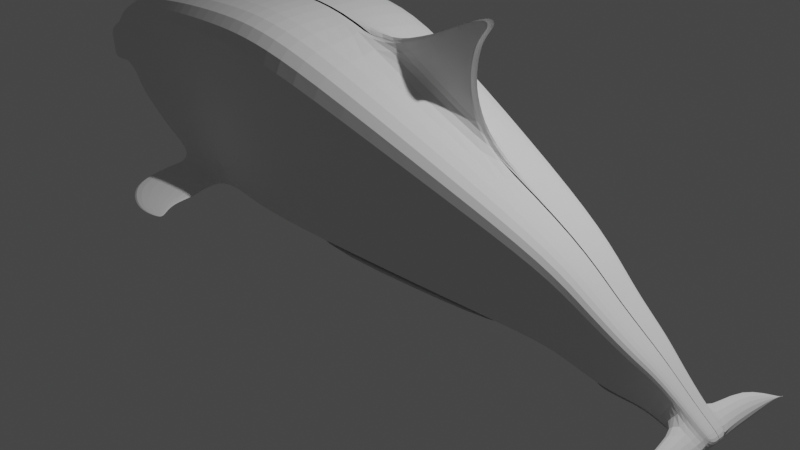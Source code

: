 # Source: delfin.blend  (saved by Blender 3.3.6; exported with 4.5.12 LTS)
import bpy
from mathutils import Matrix  # noqa: F401  (used for matrix-valued properties, if any)

bpy.ops.wm.read_factory_settings(use_empty=True)
scene = bpy.context.scene
scene.name = 'Scene'

# ---- collections
col_collection = bpy.data.collections.new('Collection'); scene.collection.children.link(col_collection)

# ---- world
world_world = bpy.data.worlds.new('World'); scene.world = world_world
world_world.use_nodes = True; world_world.node_tree.nodes.clear()
_N = world_world.node_tree.nodes; _L = world_world.node_tree.links
n0 = _N.new('ShaderNodeOutputWorld'); n0.name = 'World Output'; n0.location = (300, 300)
n1 = _N.new('ShaderNodeBackground'); n1.name = 'Background'; n1.location = (10, 300)
n1.inputs[0].default_value = (0.05088, 0.05088, 0.05088, 1.0)
_L.new(n1.outputs[0], n0.inputs[0])
n0.is_active_output = True
world_world.color = (0.05088, 0.05088, 0.05088)
world_world.use_sun_shadow = False
world_world.sun_shadow_jitter_overblur = 0.0

# ---- cameras
cam_camera = bpy.data.cameras.new('Camera')
cam_camera.clip_end = 100.0
cam_camera.ortho_scale = 7.314

# ---- lights
light_light = bpy.data.lights.new('Light', 'POINT')
light_light.transmission_factor = 0.0
light_light.energy = 1000.0
light_light.shadow_soft_size = 0.1
light_light.shadow_maximum_resolution = 0.006
light_light.use_absolute_resolution = True

# ---- meshes
me_cube_001 = bpy.data.meshes.new('Cube.001')
me_cube_001.from_pydata([(-1.0, -1.0, -1.0), (-1.0, -1.0, 1.0), (-1.0, 1.0, -1.0), (1.0, -1.0, -1.0), (1.0, -1.0, 1.0), (1.0, 1.0, -1.0), (-3.433, 1.408, -1.369), (-3.433, -1.408, -1.369), (-4.092, -1.408, 1.369), (-5.068, 1.875, -2.237), (-5.068, -1.875, -2.237), (-5.668, -1.875, 1.464), (-6.89, 2.202, -2.861), (-6.89, -2.202, -2.861), (-7.382, -2.202, 1.515), (-9.709, -2.581, -3.554), (-9.946, -2.581, 1.602), (-11.95, 3.354, -4.321), (-11.95, -3.354, -4.321), (-13.94, -3.354, 2.083), (-19.05, 4.899, -8.151), (-19.05, -4.899, -8.151), (-21.96, -4.899, 1.204), (-29.91, 7.086, -13.8), (-29.91, -7.086, -13.8), (-35.1, -7.086, -0.6166), (-33.38, -7.388, -15.44), (-40.44, -7.388, -2.454), (-36.43, -7.183, -16.84), (-44.22, -7.183, -4.766), (-41.08, -6.789, -19.37), (-48.44, -6.789, -7.957), (-45.42, -5.983, -21.21), (-51.91, -5.983, -11.15), (-48.71, -5.169, -22.32), (-55.36, -5.169, -14.4), (-52.18, -4.098, -23.83), (-57.46, -4.098, -17.56), (-55.05, -2.917, -24.63), (-59.64, -2.917, -21.02), (-57.72, -1.924, -26.41), (-60.69, -1.924, -23.96), (-57.72, -1.924, -26.41), (-60.69, -1.924, -23.96), (-59.74, -1.624, -28.29), (-61.58, -1.624, -25.61), (-61.2, 0.7463, -28.22), (-61.2, -0.7463, -28.22), (-62.25, -0.7463, -27.15), (-62.2, 0.3792, -28.68), (-62.2, -0.3792, -28.68), (-62.73, -0.3792, -28.14), (-1.0, -0.01538, -1.0), (-1.0, -0.01538, 1.0), (1.0, -0.01538, -1.0), (1.0, -0.01538, 1.0), (-3.433, -0.02166, -1.369), (-4.092, -0.02166, 1.369), (-5.068, -0.02884, -2.237), (-5.668, -0.02884, 1.464), (-6.89, -0.03387, -2.861), (-7.382, -0.03387, 1.515), (-9.709, -0.03971, -3.554), (-9.946, -0.03971, 1.602), (-11.95, -0.0516, -4.321), (-13.94, -0.0516, 2.083), (-19.05, -0.07537, -8.151), (-21.96, -0.07537, 1.204), (-29.91, -0.109, -13.8), (-35.1, -0.109, -0.6166), (-33.38, -0.1137, -15.44), (-40.44, -0.1137, -2.454), (-36.43, -0.1105, -16.84), (-44.22, -0.1105, -4.766), (-41.08, -0.1044, -19.37), (-48.44, -0.1044, -7.957), (-45.42, -0.09204, -21.21), (-51.91, -0.09204, -11.15), (-48.71, -0.07952, -22.32), (-55.36, -0.07952, -14.4), (-52.18, -0.06305, -23.83), (-57.46, -0.06305, -17.56), (-55.05, -0.04487, -24.63), (-59.64, -0.04487, -21.02), (-57.72, -0.02961, -26.41), (-60.69, -0.02961, -23.96), (-57.72, -0.02961, -26.41), (-60.69, -0.02961, -23.96), (-59.74, -0.02499, -28.29), (-61.58, -0.02499, -25.61), (-61.2, -0.01148, -28.22), (-62.25, -0.01148, -27.15), (-62.2, -0.005834, -28.68), (-62.73, -0.005834, -28.14), (-1.0, -0.08871, -1.0), (1.0, -0.08871, 1.0), (-3.433, -0.1249, -1.369), (-5.068, -0.1663, -2.237), (-6.89, -0.1953, -2.861), (-9.709, -0.229, -3.554), (-11.95, -0.2975, -4.321), (-19.05, -0.4346, -8.151), (-29.91, -0.6286, -13.8), (-33.38, -0.6554, -15.44), (-36.43, -0.6372, -16.84), (-41.08, -0.6022, -19.37), (-45.42, -0.5307, -21.21), (-48.71, -0.4585, -22.32), (-52.18, -0.3635, -23.83), (-55.05, -0.2587, -24.63), (-57.72, -0.1707, -26.41), (-57.72, -0.1707, -26.41), (-59.74, -0.1441, -28.29), (-61.2, -0.0662, -28.22), (-62.2, -0.03364, -28.68), (-1.0, -0.08871, 1.0), (1.0, -0.08871, -1.0), (-4.092, -0.1249, 1.369), (-5.668, -0.1663, 1.464), (-7.382, -0.1953, 1.515), (-9.946, -0.229, 1.602), (-13.94, -0.2975, 2.083), (-21.96, -0.4346, 1.204), (-35.1, -0.6286, -0.6166), (-40.44, -0.6554, -2.454), (-44.22, -0.6372, -4.766), (-48.44, -0.6022, -7.957), (-51.91, -0.5307, -11.15), (-55.36, -0.4585, -14.4), (-57.46, -0.3635, -17.56), (-59.64, -0.2587, -21.02), (-60.69, -0.1707, -23.96), (-60.69, -0.1707, -23.96), (-61.58, -0.1441, -25.61), (-62.25, -0.0662, -27.15), (-62.73, -0.03364, -28.14), (-24.88, -0.3844, 2.349), (-24.88, -0.1721, 2.349), (-32.72, -0.4991, 2.105), (-32.72, -0.192, 2.105), (-26.55, -0.3546, 3.719), (-26.55, -0.2295, 3.719), (-31.15, -0.4222, 4.063), (-31.15, -0.2412, 4.063), (-27.64, -0.3321, 5.67), (-27.64, -0.2729, 5.67), (-29.75, -0.3641, 6.239), (-29.75, -0.2784, 6.239), (-27.81, -0.3229, 6.987), (-27.81, -0.2907, 6.987), (-28.89, -0.3402, 7.498), (-28.89, -0.2937, 7.498), (-27.66, -0.3167, 8.08), (-27.66, -0.3026, 8.08), (-28.13, -0.3244, 8.305), (-28.13, -0.3039, 8.305), (-1.0, -1.0, -0.9103), (1.0, -1.0, -0.9103), (-3.463, -1.408, -1.246), (-5.095, -1.875, -2.071), (-6.912, -2.202, -2.664), (-9.72, -2.581, -3.323), (-12.04, -3.354, -4.034), (-19.18, -4.899, -7.731), (-30.14, -7.086, -13.21), (-33.7, -7.388, -14.85), (-36.78, -7.183, -16.29), (-41.41, -6.789, -18.85), (-45.71, -5.983, -20.76), (-49.01, -5.169, -21.96), (-52.42, -4.098, -23.55), (-55.26, -2.917, -24.46), (-57.85, -1.924, -26.3), (-57.85, -1.924, -26.3), (-59.82, -1.624, -28.17), (-61.25, -0.7463, -28.17), (-62.23, -0.3792, -28.66), (-62.23, -0.005834, -28.66), (1.0, -0.01538, -0.9103), (-62.23, -0.03364, -28.66), (1.0, -0.08871, -0.9103), (-41.13, -8.792, -19.4), (-36.54, -7.848, -16.91), (-36.89, -7.847, -16.37), (-41.46, -8.791, -18.89), (-40.61, -11.52, -19.05), (-36.48, -9.011, -16.87), (-36.83, -9.008, -16.32), (-40.94, -11.52, -18.54), (-39.58, -13.68, -18.38), (-35.98, -10.25, -16.53), (-36.33, -10.24, -15.99), (-39.91, -13.67, -17.87), (-37.51, -14.94, -16.98), (-35.95, -12.11, -16.27), (-36.17, -12.11, -15.94), (-37.72, -14.94, -16.66), (-36.06, -15.13, -15.99), (-35.54, -13.31, -15.84), (-35.66, -13.31, -15.64), (-36.18, -15.13, -15.81), (-34.95, -14.7, -15.23), (-34.87, -14.39, -15.2), (-34.89, -14.39, -15.17), (-34.97, -14.7, -15.2), (-1.0, -1.0, 0.3802), (-3.888, -1.408, 0.5203), (-5.482, -1.875, 0.3171), (-7.23, -2.202, 0.1587), (-9.872, -2.581, 0.004267), (-13.33, -3.354, 0.0984), (-21.06, -4.899, -1.695), (-33.49, -7.086, -4.704), (-38.25, -7.388, -6.477), (-41.81, -7.183, -8.507), (-46.16, -6.789, -11.49), (-49.89, -5.983, -14.27), (-53.3, -5.169, -16.86), (-55.82, -4.098, -19.51), (-58.22, -2.917, -22.14), (-59.77, -1.924, -24.72), (-59.77, -1.924, -24.72), (-61.01, -1.624, -26.44), (-61.92, -0.7463, -27.48), (-62.57, -0.3792, -28.31), (1.0, -1.0, 0.3802), (-62.57, -0.005834, -28.31), (1.0, -0.01538, 0.3802), (-62.57, -0.03364, -28.31), (1.0, -0.08871, 0.3802), (1.062, -4.419, 0.4181), (1.163, -4.861, -1.105), (-1.062, -5.906, -0.9482), (-1.163, -5.463, 0.5744), (0.9342, -8.015, 0.3532), (0.8993, -7.866, 0.8538), (1.628, -7.514, 0.7996), (1.663, -7.663, 0.299)], [], [(94, 0, 7, 96), (229, 95, 4, 225), (225, 4, 1, 205), (94, 116, 3, 0), (95, 115, 1, 4), (205, 1, 8, 206), (96, 7, 10, 97), (206, 8, 11, 207), (207, 11, 14, 208), (97, 10, 13, 98), (99, 15, 18, 100), (98, 13, 15, 99), (208, 14, 16, 209), (209, 16, 19, 210), (210, 19, 22, 211), (100, 18, 21, 101), (212, 25, 27, 213), (101, 21, 24, 102), (211, 22, 25, 212), (102, 24, 26, 103), (103, 26, 28, 104), (213, 27, 29, 214), (214, 29, 31, 215), (104, 28, 30, 105), (105, 30, 32, 106), (215, 31, 33, 216), (106, 32, 34, 107), (216, 33, 35, 217), (217, 35, 37, 218), (107, 34, 36, 108), (108, 36, 38, 109), (218, 37, 39, 219), (109, 38, 40, 110), (219, 39, 41, 220), (110, 40, 42, 111), (220, 41, 43, 221), (221, 43, 45, 222), (111, 42, 44, 112), (222, 45, 48, 223), (112, 44, 47, 113), (113, 47, 50, 114), (223, 48, 51, 224), (46, 90, 92, 49), (228, 135, 93, 226), (133, 89, 91, 134), (134, 91, 93, 135), (132, 87, 89, 133), (131, 85, 87, 132), (130, 83, 85, 131), (128, 79, 81, 129), (129, 81, 83, 130), (127, 77, 79, 128), (125, 73, 75, 126), (126, 75, 77, 127), (123, 69, 71, 124), (124, 71, 73, 125), (20, 66, 68, 23), (17, 64, 66, 20), (121, 65, 67, 122), (69, 123, 138, 139), (120, 63, 65, 121), (9, 58, 60, 12), (118, 59, 61, 119), (119, 61, 63, 120), (6, 56, 58, 9), (115, 53, 57, 117), (117, 57, 59, 118), (2, 5, 54, 52), (2, 52, 56, 6), (8, 117, 118, 11), (1, 115, 117, 8), (14, 119, 120, 16), (11, 118, 119, 14), (16, 120, 121, 19), (22, 122, 123, 25), (19, 121, 122, 22), (27, 124, 125, 29), (25, 123, 124, 27), (31, 126, 127, 33), (29, 125, 126, 31), (33, 127, 128, 35), (37, 129, 130, 39), (35, 128, 129, 37), (39, 130, 131, 41), (41, 131, 132, 43), (43, 132, 133, 45), (48, 134, 135, 51), (45, 133, 134, 48), (224, 51, 135, 228), (90, 113, 114, 92), (88, 112, 113, 90), (86, 111, 112, 88), (84, 110, 111, 86), (82, 109, 110, 84), (80, 108, 109, 82), (78, 107, 108, 80), (76, 106, 107, 78), (74, 105, 106, 76), (72, 104, 105, 74), (70, 103, 104, 72), (68, 102, 103, 70), (66, 101, 102, 68), (64, 100, 101, 66), (60, 98, 99, 62), (62, 99, 100, 64), (58, 97, 98, 60), (56, 96, 97, 58), (55, 53, 115, 95), (52, 54, 116, 94), (227, 55, 95, 229), (52, 94, 96, 56), (137, 139, 143, 141), (122, 67, 137, 136), (123, 122, 136, 138), (67, 69, 139, 137), (143, 142, 146, 147), (136, 137, 141, 140), (138, 136, 140, 142), (139, 138, 142, 143), (145, 147, 151, 149), (141, 143, 147, 145), (140, 141, 145, 144), (142, 140, 144, 146), (150, 148, 152, 154), (144, 145, 149, 148), (146, 144, 148, 150), (147, 146, 150, 151), (152, 153, 155, 154), (151, 150, 154, 155), (149, 151, 155, 153), (148, 149, 153, 152), (54, 178, 180, 116), (50, 176, 179, 114), (114, 179, 177, 92), (47, 175, 176, 50), (44, 174, 175, 47), (42, 173, 174, 44), (40, 172, 173, 42), (38, 171, 172, 40), (36, 170, 171, 38), (34, 169, 170, 36), (32, 168, 169, 34), (30, 167, 168, 32), (167, 30, 181, 184), (26, 165, 166, 28), (21, 163, 164, 24), (24, 164, 165, 26), (18, 162, 163, 21), (15, 161, 162, 18), (13, 160, 161, 15), (10, 159, 160, 13), (7, 158, 159, 10), (0, 156, 158, 7), (3, 157, 156, 0), (116, 180, 157, 3), (183, 184, 188, 187), (28, 166, 183, 182), (30, 28, 182, 181), (166, 167, 184, 183), (188, 185, 189, 192), (182, 183, 187, 186), (184, 181, 185, 188), (181, 182, 186, 185), (192, 189, 193, 196), (185, 186, 190, 189), (187, 188, 192, 191), (186, 187, 191, 190), (194, 195, 199, 198), (189, 190, 194, 193), (191, 192, 196, 195), (190, 191, 195, 194), (200, 197, 201, 204), (196, 193, 197, 200), (193, 194, 198, 197), (195, 196, 200, 199), (202, 203, 204, 201), (197, 198, 202, 201), (199, 200, 204, 203), (198, 199, 203, 202), (178, 227, 229, 180), (176, 224, 228, 179), (179, 228, 226, 177), (175, 223, 224, 176), (174, 222, 223, 175), (173, 221, 222, 174), (172, 220, 221, 173), (171, 219, 220, 172), (170, 218, 219, 171), (169, 217, 218, 170), (168, 216, 217, 169), (167, 215, 216, 168), (166, 214, 215, 167), (165, 213, 214, 166), (163, 211, 212, 164), (164, 212, 213, 165), (162, 210, 211, 163), (161, 209, 210, 162), (160, 208, 209, 161), (159, 207, 208, 160), (158, 206, 207, 159), (156, 205, 206, 158), (205, 156, 232, 233), (180, 229, 225, 157), (230, 233, 237, 234), (156, 157, 231, 232), (157, 225, 230, 231), (225, 205, 233, 230), (235, 234, 237, 236), (232, 231, 235, 236), (233, 232, 236, 237), (231, 230, 234, 235)])
_uv = me_cube_001.uv_layers.new(name='UVMap')
_uv.uv.foreach_set('vector', [0.125, 0.6361, 0.125, 0.75, 0.125, 0.75, 0.125, 0.6361, 0.5475, 0.6361, 0.625, 0.6361, 0.625, 0.75, 0.5475, 0.75, 0.5475, 0.75, 0.625, 0.75, 0.625, 1.0, 0.5475, 1.0, 0.125, 0.6361, 0.375, 0.6361, 0.375, 0.75, 0.125, 0.75, 0.625, 0.6361, 0.875, 0.6361, 0.875, 0.75, 0.625, 0.75, 0.5475, 1.0, 0.625, 1.0, 0.625, 1.0, 0.5475, 1.0, 0.125, 0.6361, 0.125, 0.75, 0.125, 0.75, 0.125, 0.6361, 0.5475, 1.0, 0.625, 1.0, 0.625, 1.0, 0.5475, 1.0, 0.5475, 1.0, 0.625, 1.0, 0.625, 1.0, 0.5475, 1.0, 0.125, 0.6361, 0.125, 0.75, 0.125, 0.75, 0.125, 0.6361, 0.125, 0.6361, 0.125, 0.75, 0.125, 0.75, 0.125, 0.6361, 0.125, 0.6361, 0.125, 0.75, 0.125, 0.75, 0.125, 0.6361, 0.5475, 1.0, 0.625, 1.0, 0.625, 1.0, 0.5475, 1.0, 0.5475, 1.0, 0.625, 1.0, 0.625, 1.0, 0.5475, 1.0, 0.5475, 1.0, 0.625, 1.0, 0.625, 1.0, 0.5475, 1.0, 0.125, 0.6361, 0.125, 0.75, 0.125, 0.75, 0.125, 0.6361, 0.5475, 1.0, 0.625, 1.0, 0.625, 1.0, 0.5475, 1.0, 0.125, 0.6361, 0.125, 0.75, 0.125, 0.75, 0.125, 0.6361, 0.5475, 1.0, 0.625, 1.0, 0.625, 1.0, 0.5475, 1.0, 0.125, 0.6361, 0.125, 0.75, 0.125, 0.75, 0.125, 0.6361, 0.125, 0.6361, 0.125, 0.75, 0.125, 0.75, 0.125, 0.6361, 0.5475, 1.0, 0.625, 1.0, 0.625, 1.0, 0.5475, 1.0, 0.5475, 1.0, 0.625, 1.0, 0.625, 1.0, 0.5475, 1.0, 0.125, 0.6361, 0.125, 0.75, 0.125, 0.75, 0.125, 0.6361, 0.125, 0.6361, 0.125, 0.75, 0.125, 0.75, 0.125, 0.6361, 0.5475, 1.0, 0.625, 1.0, 0.625, 1.0, 0.5475, 1.0, 0.125, 0.6361, 0.125, 0.75, 0.125, 0.75, 0.125, 0.6361, 0.5475, 1.0, 0.625, 1.0, 0.625, 1.0, 0.5475, 1.0, 0.5475, 1.0, 0.625, 1.0, 0.625, 1.0, 0.5475, 1.0, 0.125, 0.6361, 0.125, 0.75, 0.125, 0.75, 0.125, 0.6361, 0.125, 0.6361, 0.125, 0.75, 0.125, 0.75, 0.125, 0.6361, 0.5475, 1.0, 0.625, 1.0, 0.625, 1.0, 0.5475, 1.0, 0.125, 0.6361, 0.125, 0.75, 0.125, 0.75, 0.125, 0.6361, 0.5475, 1.0, 0.625, 1.0, 0.625, 1.0, 0.5475, 1.0, 0.125, 0.6361, 0.125, 0.75, 0.125, 0.75, 0.125, 0.6361, 0.5475, 1.0, 0.625, 1.0, 0.625, 1.0, 0.5475, 1.0, 0.5475, 1.0, 0.625, 1.0, 0.625, 1.0, 0.5475, 1.0, 0.125, 0.6361, 0.125, 0.75, 0.125, 0.75, 0.125, 0.6361, 0.5475, 1.0, 0.625, 1.0, 0.625, 1.0, 0.5475, 1.0, 0.125, 0.6361, 0.125, 0.75, 0.125, 0.75, 0.125, 0.6361, 0.125, 0.6361, 0.125, 0.75, 0.125, 0.75, 0.125, 0.6406, 0.5475, 1.0, 0.625, 1.0, 0.625, 1.0, 0.5475, 1.0, 0.125, 0.5, 0.125, 0.6269, 0.125, 0.6269, 0.125, 0.5, 0.5475, 0.1139, 0.625, 0.1139, 0.625, 0.1231, 0.5475, 0.1231, 0.875, 0.6361, 0.875, 0.6269, 0.875, 0.6269, 0.875, 0.6361, 0.875, 0.6361, 0.875, 0.6269, 0.875, 0.6267, 0.875, 0.6404, 0.875, 0.6361, 0.875, 0.6269, 0.875, 0.6269, 0.875, 0.6361, 0.875, 0.6361, 0.875, 0.6269, 0.875, 0.6269, 0.875, 0.6361, 0.875, 0.6361, 0.875, 0.6269, 0.875, 0.6269, 0.875, 0.6361, 0.875, 0.6361, 0.875, 0.6269, 0.875, 0.6269, 0.875, 0.6361, 0.875, 0.6361, 0.875, 0.6269, 0.875, 0.6269, 0.875, 0.6361, 0.875, 0.6361, 0.875, 0.6269, 0.875, 0.6269, 0.875, 0.6361, 0.875, 0.6361, 0.875, 0.6269, 0.875, 0.6269, 0.875, 0.6361, 0.875, 0.6361, 0.875, 0.6269, 0.875, 0.6269, 0.875, 0.6361, 0.875, 0.6361, 0.875, 0.6269, 0.875, 0.6269, 0.875, 0.6361, 0.875, 0.6361, 0.875, 0.6269, 0.875, 0.6269, 0.875, 0.6361, 0.125, 0.5, 0.125, 0.6269, 0.125, 0.6269, 0.125, 0.5, 0.125, 0.5, 0.125, 0.6269, 0.125, 0.6269, 0.125, 0.5, 0.875, 0.6361, 0.875, 0.6269, 0.875, 0.6269, 0.875, 0.6361, 0.875, 0.6269, 0.875, 0.6361, 0.875, 0.6361, 0.875, 0.6269, 0.875, 0.6361, 0.875, 0.6269, 0.875, 0.6269, 0.875, 0.6361, 0.125, 0.5, 0.125, 0.6269, 0.125, 0.6269, 0.125, 0.5, 0.875, 0.6361, 0.875, 0.6269, 0.875, 0.6269, 0.875, 0.6361, 0.875, 0.6361, 0.875, 0.6269, 0.875, 0.6269, 0.875, 0.6361, 0.125, 0.5, 0.125, 0.6269, 0.125, 0.6269, 0.125, 0.5, 0.875, 0.6361, 0.875, 0.6269, 0.875, 0.6269, 0.875, 0.6361, 0.875, 0.6361, 0.875, 0.6269, 0.875, 0.6269, 0.875, 0.6361, 0.125, 0.5, 0.375, 0.5, 0.375, 0.6269, 0.125, 0.6269, 0.125, 0.5, 0.125, 0.6269, 0.125, 0.6269, 0.125, 0.5, 0.875, 0.75, 0.875, 0.6361, 0.875, 0.6361, 0.875, 0.75, 0.875, 0.75, 0.875, 0.6361, 0.875, 0.6361, 0.875, 0.75, 0.875, 0.75, 0.875, 0.6361, 0.875, 0.6361, 0.875, 0.75, 0.875, 0.75, 0.875, 0.6361, 0.875, 0.6361, 0.875, 0.75, 0.875, 0.75, 0.875, 0.6361, 0.875, 0.6361, 0.875, 0.75, 0.875, 0.75, 0.875, 0.6361, 0.875, 0.6361, 0.875, 0.75, 0.875, 0.75, 0.875, 0.6361, 0.875, 0.6361, 0.875, 0.75, 0.875, 0.75, 0.875, 0.6361, 0.875, 0.6361, 0.875, 0.75, 0.875, 0.75, 0.875, 0.6361, 0.875, 0.6361, 0.875, 0.75, 0.875, 0.75, 0.875, 0.6361, 0.875, 0.6361, 0.875, 0.75, 0.875, 0.75, 0.875, 0.6361, 0.875, 0.6361, 0.875, 0.75, 0.875, 0.75, 0.875, 0.6361, 0.875, 0.6361, 0.875, 0.75, 0.875, 0.75, 0.875, 0.6361, 0.875, 0.6361, 0.875, 0.75, 0.875, 0.75, 0.875, 0.6361, 0.875, 0.6361, 0.875, 0.75, 0.875, 0.75, 0.875, 0.6361, 0.875, 0.6361, 0.875, 0.75, 0.875, 0.75, 0.875, 0.6361, 0.875, 0.6361, 0.875, 0.75, 0.875, 0.75, 0.875, 0.6361, 0.875, 0.6361, 0.875, 0.75, 0.875, 0.75, 0.875, 0.6361, 0.875, 0.6404, 0.875, 0.75, 0.875, 0.75, 0.875, 0.6361, 0.875, 0.6361, 0.875, 0.75, 0.5475, 0.0, 0.625, 0.0, 0.625, 0.1139, 0.5475, 0.1139, 0.125, 0.6269, 0.125, 0.6361, 0.125, 0.6406, 0.125, 0.6269, 0.125, 0.6269, 0.125, 0.6361, 0.125, 0.6361, 0.125, 0.6269, 0.125, 0.6269, 0.125, 0.6361, 0.125, 0.6361, 0.125, 0.6269, 0.125, 0.6269, 0.125, 0.6361, 0.125, 0.6361, 0.125, 0.6269, 0.125, 0.6269, 0.125, 0.6361, 0.125, 0.6361, 0.125, 0.6269, 0.125, 0.6269, 0.125, 0.6361, 0.125, 0.6361, 0.125, 0.6269, 0.125, 0.6269, 0.125, 0.6361, 0.125, 0.6361, 0.125, 0.6269, 0.125, 0.6269, 0.125, 0.6361, 0.125, 0.6361, 0.125, 0.6269, 0.125, 0.6269, 0.125, 0.6361, 0.125, 0.6361, 0.125, 0.6269, 0.125, 0.6269, 0.125, 0.6361, 0.125, 0.6361, 0.125, 0.6269, 0.125, 0.6269, 0.125, 0.6361, 0.125, 0.6361, 0.125, 0.6269, 0.125, 0.6269, 0.125, 0.6361, 0.125, 0.6361, 0.125, 0.6269, 0.125, 0.6269, 0.125, 0.6361, 0.125, 0.6361, 0.125, 0.6269, 0.125, 0.6269, 0.125, 0.6361, 0.125, 0.6361, 0.125, 0.6269, 0.125, 0.6269, 0.125, 0.6361, 0.125, 0.6361, 0.125, 0.6269, 0.125, 0.6269, 0.125, 0.6361, 0.125, 0.6361, 0.125, 0.6269, 0.125, 0.6269, 0.125, 0.6361, 0.125, 0.6361, 0.125, 0.6269, 0.125, 0.6269, 0.125, 0.6361, 0.125, 0.6361, 0.125, 0.6269, 0.625, 0.6269, 0.875, 0.6269, 0.875, 0.6361, 0.625, 0.6361, 0.125, 0.6269, 0.375, 0.6269, 0.375, 0.6361, 0.125, 0.6361, 0.5475, 0.6269, 0.625, 0.6269, 0.625, 0.6361, 0.5475, 0.6361, 0.125, 0.6269, 0.125, 0.6361, 0.125, 0.6361, 0.125, 0.6269, 0.0, 0.0, 0.0, 0.0, 0.0, 0.0, 0.0, 0.0, 0.875, 0.6361, 0.875, 0.6269, 0.875, 0.6269, 0.875, 0.6361, 0.875, 0.6361, 0.875, 0.6361, 0.875, 0.6361, 0.875, 0.6361, 0.0, 0.0, 0.0, 0.0, 0.0, 0.0, 0.0, 0.0, 0.875, 0.6269, 0.875, 0.6361, 0.875, 0.6361, 0.875, 0.6269, 0.875, 0.6361, 0.875, 0.6269, 0.875, 0.6269, 0.875, 0.6361, 0.875, 0.6361, 0.875, 0.6361, 0.875, 0.6361, 0.875, 0.6361, 0.875, 0.6269, 0.875, 0.6361, 0.875, 0.6361, 0.875, 0.6269, 0.0, 0.0, 0.0, 0.0, 0.0, 0.0, 0.0, 0.0, 0.0, 0.0, 0.0, 0.0, 0.0, 0.0, 0.0, 0.0, 0.875, 0.6361, 0.875, 0.6269, 0.875, 0.6269, 0.875, 0.6361, 0.875, 0.6361, 0.875, 0.6361, 0.875, 0.6361, 0.875, 0.6361, 0.875, 0.6361, 0.875, 0.6361, 0.875, 0.6361, 0.875, 0.6361, 0.875, 0.6361, 0.875, 0.6269, 0.875, 0.6269, 0.875, 0.6361, 0.875, 0.6361, 0.875, 0.6361, 0.875, 0.6361, 0.875, 0.6361, 0.875, 0.6269, 0.875, 0.6361, 0.875, 0.6361, 0.875, 0.6269, 0.875, 0.6361, 0.875, 0.6269, 0.875, 0.6269, 0.875, 0.6361, 0.875, 0.6269, 0.875, 0.6361, 0.875, 0.6361, 0.875, 0.6269, 0.0, 0.0, 0.0, 0.0, 0.0, 0.0, 0.0, 0.0, 0.875, 0.6361, 0.875, 0.6269, 0.875, 0.6269, 0.875, 0.6361, 0.375, 0.6269, 0.3862, 0.6269, 0.3862, 0.6361, 0.375, 0.6361, 0.375, 0.0, 0.3862, 0.0, 0.3862, 0.1139, 0.375, 0.1139, 0.375, 0.1139, 0.3862, 0.1139, 0.3862, 0.1231, 0.375, 0.1231, 0.375, 1.0, 0.3862, 1.0, 0.3862, 1.0, 0.375, 1.0, 0.375, 1.0, 0.3862, 1.0, 0.3862, 1.0, 0.375, 1.0, 0.375, 1.0, 0.3862, 1.0, 0.3862, 1.0, 0.375, 1.0, 0.375, 1.0, 0.3862, 1.0, 0.3862, 1.0, 0.375, 1.0, 0.375, 1.0, 0.3862, 1.0, 0.3862, 1.0, 0.375, 1.0, 0.375, 1.0, 0.3862, 1.0, 0.3862, 1.0, 0.375, 1.0, 0.375, 1.0, 0.3862, 1.0, 0.3862, 1.0, 0.375, 1.0, 0.375, 1.0, 0.3862, 1.0, 0.3862, 1.0, 0.375, 1.0, 0.375, 1.0, 0.3862, 1.0, 0.3862, 1.0, 0.375, 1.0, 0.3862, 1.0, 0.375, 1.0, 0.375, 1.0, 0.3862, 1.0, 0.375, 1.0, 0.3862, 1.0, 0.3862, 1.0, 0.375, 1.0, 0.375, 1.0, 0.3862, 1.0, 0.3862, 1.0, 0.375, 1.0, 0.375, 1.0, 0.3862, 1.0, 0.3862, 1.0, 0.375, 1.0, 0.375, 1.0, 0.3862, 1.0, 0.3862, 1.0, 0.375, 1.0, 0.375, 1.0, 0.3862, 1.0, 0.3862, 1.0, 0.375, 1.0, 0.375, 1.0, 0.3862, 1.0, 0.3862, 1.0, 0.375, 1.0, 0.375, 1.0, 0.3862, 1.0, 0.3862, 1.0, 0.375, 1.0, 0.375, 1.0, 0.3862, 1.0, 0.3862, 1.0, 0.375, 1.0, 0.375, 1.0, 0.3862, 1.0, 0.3862, 1.0, 0.375, 1.0, 0.375, 0.75, 0.3862, 0.75, 0.3862, 1.0, 0.375, 1.0, 0.375, 0.6361, 0.3862, 0.6361, 0.3862, 0.75, 0.375, 0.75, 0.3862, 1.0, 0.3862, 1.0, 0.3862, 1.0, 0.3862, 1.0, 0.375, 1.0, 0.3862, 1.0, 0.3862, 1.0, 0.375, 1.0, 0.125, 0.75, 0.125, 0.75, 0.125, 0.75, 0.125, 0.75, 0.3862, 1.0, 0.3862, 1.0, 0.3862, 1.0, 0.3862, 1.0, 0.3862, 1.0, 0.375, 1.0, 0.375, 1.0, 0.3862, 1.0, 0.375, 1.0, 0.3862, 1.0, 0.3862, 1.0, 0.375, 1.0, 0.3862, 1.0, 0.375, 1.0, 0.375, 1.0, 0.3862, 1.0, 0.125, 0.75, 0.125, 0.75, 0.125, 0.75, 0.125, 0.75, 0.3862, 1.0, 0.375, 1.0, 0.375, 1.0, 0.3862, 1.0, 0.125, 0.75, 0.125, 0.75, 0.125, 0.75, 0.125, 0.75, 0.3862, 1.0, 0.3862, 1.0, 0.3862, 1.0, 0.3862, 1.0, 0.375, 1.0, 0.3862, 1.0, 0.3862, 1.0, 0.375, 1.0, 0.375, 1.0, 0.3862, 1.0, 0.3862, 1.0, 0.375, 1.0, 0.125, 0.75, 0.125, 0.75, 0.125, 0.75, 0.125, 0.75, 0.3862, 1.0, 0.3862, 1.0, 0.3862, 1.0, 0.3862, 1.0, 0.375, 1.0, 0.3862, 1.0, 0.3862, 1.0, 0.375, 1.0, 0.3862, 1.0, 0.375, 1.0, 0.375, 1.0, 0.3862, 1.0, 0.3862, 1.0, 0.375, 1.0, 0.375, 1.0, 0.3862, 1.0, 0.125, 0.75, 0.125, 0.75, 0.125, 0.75, 0.125, 0.75, 0.3862, 1.0, 0.3862, 1.0, 0.3862, 1.0, 0.3862, 1.0, 0.375, 1.0, 0.3862, 1.0, 0.3862, 1.0, 0.375, 1.0, 0.125, 0.75, 0.125, 0.75, 0.125, 0.75, 0.125, 0.75, 0.3862, 1.0, 0.3862, 1.0, 0.3862, 1.0, 0.3862, 1.0, 0.375, 1.0, 0.3862, 1.0, 0.3862, 1.0, 0.375, 1.0, 0.3862, 0.6269, 0.5475, 0.6269, 0.5475, 0.6361, 0.3862, 0.6361, 0.3862, 0.0, 0.5475, 0.0, 0.5475, 0.1139, 0.3862, 0.1139, 0.3862, 0.1139, 0.5475, 0.1139, 0.5475, 0.1231, 0.3862, 0.1231, 0.3862, 1.0, 0.5475, 1.0, 0.5475, 1.0, 0.3862, 1.0, 0.3862, 1.0, 0.5475, 1.0, 0.5475, 1.0, 0.3862, 1.0, 0.3862, 1.0, 0.5475, 1.0, 0.5475, 1.0, 0.3862, 1.0, 0.3862, 1.0, 0.5475, 1.0, 0.5475, 1.0, 0.3862, 1.0, 0.3862, 1.0, 0.5475, 1.0, 0.5475, 1.0, 0.3862, 1.0, 0.3862, 1.0, 0.5475, 1.0, 0.5475, 1.0, 0.3862, 1.0, 0.3862, 1.0, 0.5475, 1.0, 0.5475, 1.0, 0.3862, 1.0, 0.3862, 1.0, 0.5475, 1.0, 0.5475, 1.0, 0.3862, 1.0, 0.3862, 1.0, 0.5475, 1.0, 0.5475, 1.0, 0.3862, 1.0, 0.3862, 1.0, 0.5475, 1.0, 0.5475, 1.0, 0.3862, 1.0, 0.3862, 1.0, 0.5475, 1.0, 0.5475, 1.0, 0.3862, 1.0, 0.3862, 1.0, 0.5475, 1.0, 0.5475, 1.0, 0.3862, 1.0, 0.3862, 1.0, 0.5475, 1.0, 0.5475, 1.0, 0.3862, 1.0, 0.3862, 1.0, 0.5475, 1.0, 0.5475, 1.0, 0.3862, 1.0, 0.3862, 1.0, 0.5475, 1.0, 0.5475, 1.0, 0.3862, 1.0, 0.3862, 1.0, 0.5475, 1.0, 0.5475, 1.0, 0.3862, 1.0, 0.3862, 1.0, 0.5475, 1.0, 0.5475, 1.0, 0.3862, 1.0, 0.3862, 1.0, 0.5475, 1.0, 0.5475, 1.0, 0.3862, 1.0, 0.3862, 1.0, 0.5475, 1.0, 0.5475, 1.0, 0.3862, 1.0, 0.5475, 1.0, 0.3862, 1.0, 0.3862, 1.0, 0.5475, 1.0, 0.3862, 0.6361, 0.5475, 0.6361, 0.5475, 0.75, 0.3862, 0.75, 0.5475, 0.75, 0.5475, 1.0, 0.5475, 1.0, 0.5475, 0.75, 0.3862, 1.0, 0.3862, 0.75, 0.3862, 0.75, 0.3862, 1.0, 0.3862, 0.75, 0.5475, 0.75, 0.5475, 0.75, 0.3862, 0.75, 0.5475, 0.75, 0.5475, 1.0, 0.5475, 1.0, 0.5475, 0.75, 0.3862, 0.75, 0.5475, 0.75, 0.5475, 1.0, 0.3862, 1.0, 0.3862, 1.0, 0.3862, 0.75, 0.3862, 0.75, 0.3862, 1.0, 0.5475, 1.0, 0.3862, 1.0, 0.3862, 1.0, 0.5475, 1.0, 0.3862, 0.75, 0.5475, 0.75, 0.5475, 0.75, 0.3862, 0.75])
me_cube_001.update()

# ---- objects
ob_light = bpy.data.objects.new('Light', light_light)
ob_camera = bpy.data.objects.new('Camera', cam_camera)
ob_empty = bpy.data.objects.new('Empty', None)
ob_cube = bpy.data.objects.new('Cube', me_cube_001)

# ---- transforms, parenting, visibility, modifiers, constraints
ob_light.location = (4.076, 1.005, 5.904)
ob_light.rotation_euler = (0.6503, 0.05522, 1.866)
ob_light.lock_rotations_4d = False
ob_light.empty_display_type = 'ARROWS'
ob_light.color = (0.0, 0.0, 0.0, 0.0)
ob_light.lineart.crease_threshold = 0.0
ob_camera.location = (7.359, -6.926, 4.958)
ob_camera.rotation_euler = (1.109, 0.0, 0.8149)
ob_camera.lock_rotations_4d = False
ob_camera.empty_display_type = 'ARROWS'
ob_camera.color = (0.0, 0.0, 0.0, 0.0)
ob_camera.display_type = 'WIRE'
ob_camera.lineart.crease_threshold = 0.0
ob_empty.location = (-0.02016, 0.0, -0.01008)
ob_empty.rotation_euler = (1.571, -0.0, -0.0)
ob_empty.empty_display_type = 'IMAGE'
ob_empty.empty_display_size = 11.14
ob_empty.empty_image_offset = (-0.4927, -0.5074)
ob_empty.empty_image_depth = 'BACK'
ob_empty.show_empty_image_perspective = False
ob_empty.empty_image_side = 'FRONT'
ob_cube.location = (3.653, 0.0, -0.6678)
ob_cube.rotation_euler = (0.0, 0.5811, 0.0)
ob_cube.scale = (0.133, 0.133, 0.133)
_m = ob_cube.modifiers.new('Mirror', 'MIRROR')
_m.use_axis = (False, True, False)
_m = ob_cube.modifiers.new('Subdivision', 'SUBSURF')
_m.levels = 5

# ---- collection membership
col_collection.objects.link(ob_light)
col_collection.objects.link(ob_camera)
col_collection.objects.link(ob_empty)
col_collection.objects.link(ob_cube)

# ---- scene / render settings (as saved in the file)
scene.camera = ob_camera
scene.frame_start = 1; scene.frame_end = 250; scene.frame_set(1)
scene.render.engine = 'BLENDER_EEVEE_NEXT'
scene.cycles.sampling_pattern = 'TABULATED_SOBOL'
scene.cycles.use_light_tree = False
scene.view_settings.view_transform = 'Filmic'
bpy.context.view_layer.update()
